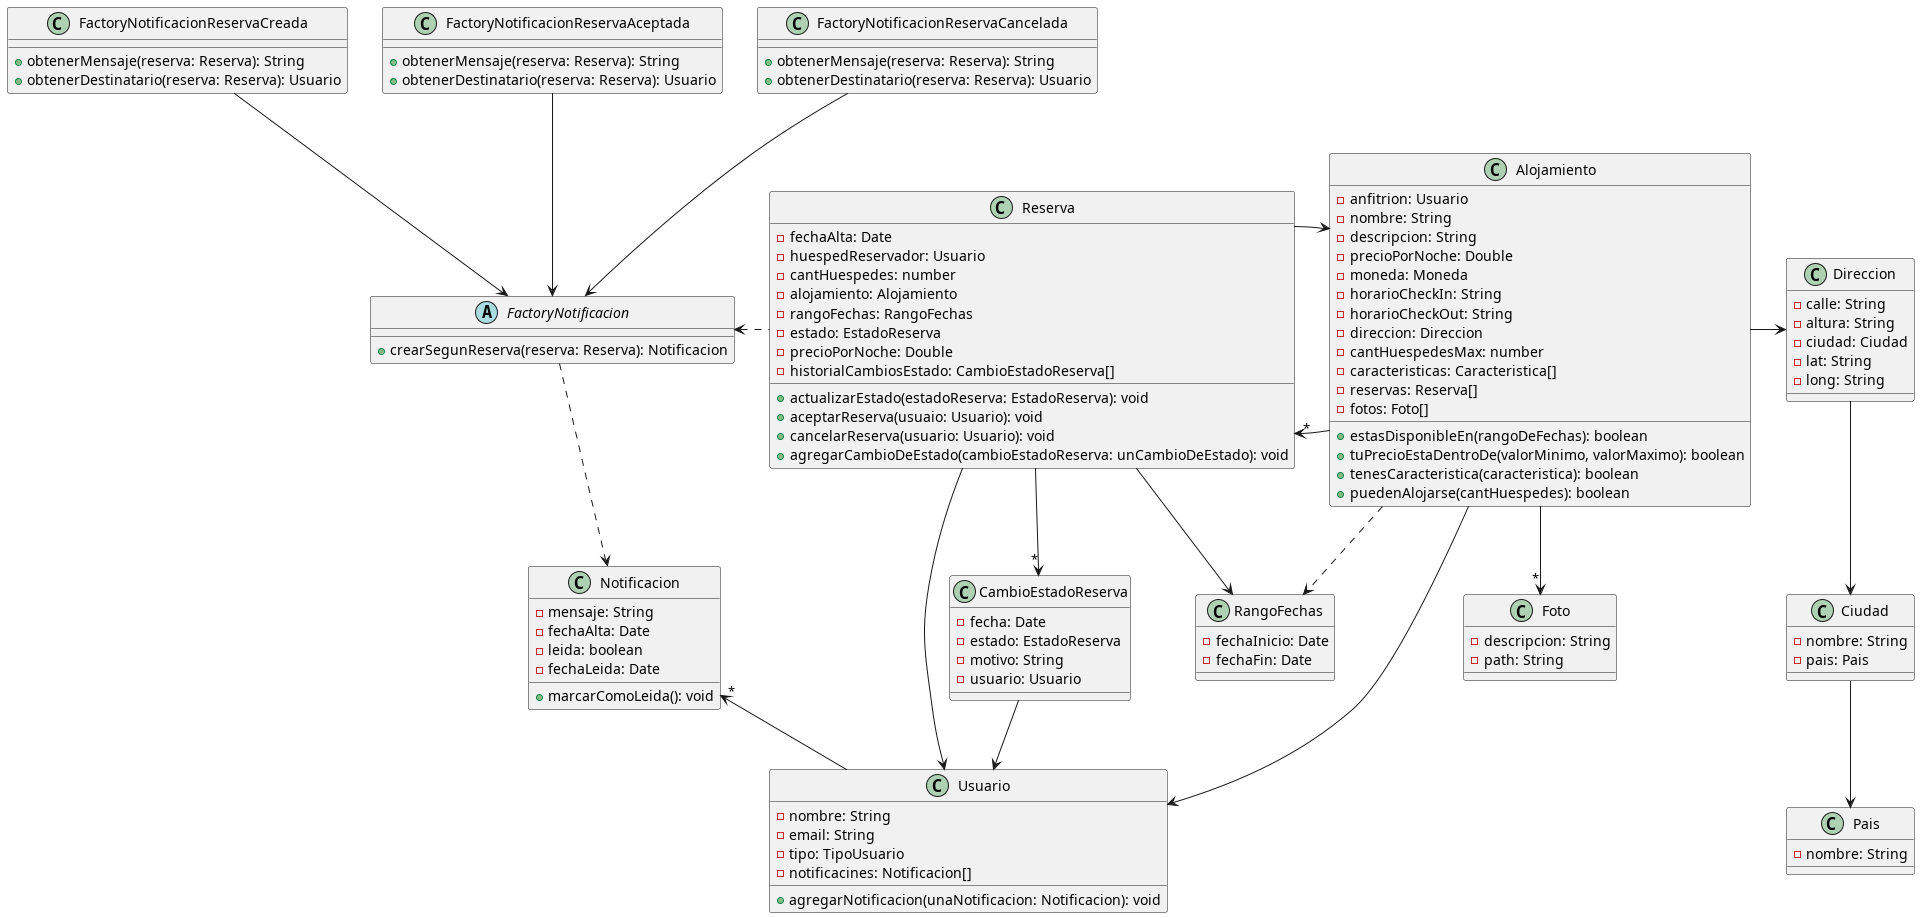

The diagram above was rendered by PlantUML. Its source (embedded in the PNG):
@startuml birbnb

class Alojamiento {
  - anfitrion: Usuario
  - nombre: String
  - descripcion: String
  - precioPorNoche: Double
  - moneda: Moneda
  - horarioCheckIn: String
  - horarioCheckOut: String
  - direccion: Direccion
  - cantHuespedesMax: number
  - caracteristicas: Caracteristica[]
  - reservas: Reserva[]
  - fotos: Foto[]

  + estasDisponibleEn(rangoDeFechas): boolean
  + tuPrecioEstaDentroDe(valorMinimo, valorMaximo): boolean
  + tenesCaracteristica(caracteristica): boolean
  + puedenAlojarse(cantHuespedes): boolean
}

class Foto {
  - descripcion: String
  - path: String
}

class Direccion {
  - calle: String
  - altura: String
  - ciudad: Ciudad
  - lat: String
  - long: String
}

class Ciudad {
  - nombre: String
  - pais: Pais
}

class Pais {
  - nombre: String
}

class RangoFechas {
  - fechaInicio: Date
  - fechaFin: Date
}

class Reserva {
  - fechaAlta: Date
  - huespedReservador: Usuario
  - cantHuespedes: number
  - alojamiento: Alojamiento
  - rangoFechas: RangoFechas
  - estado: EstadoReserva
  - precioPorNoche: Double
  - historialCambiosEstado: CambioEstadoReserva[]

  + actualizarEstado(estadoReserva: EstadoReserva): void
  + aceptarReserva(usuaio: Usuario): void
  + cancelarReserva(usuario: Usuario): void
  + agregarCambioDeEstado(cambioEstadoReserva: unCambioDeEstado): void
}

class CambioEstadoReserva {
  - fecha: Date
  - estado: EstadoReserva
  - motivo: String
  - usuario: Usuario
}

abstract class FactoryNotificacion {
  + crearSegunReserva(reserva: Reserva): Notificacion
}

class FactoryNotificacionReservaCreada {
  + obtenerMensaje(reserva: Reserva): String
  + obtenerDestinatario(reserva: Reserva): Usuario
}

class FactoryNotificacionReservaAceptada {
  + obtenerMensaje(reserva: Reserva): String
  + obtenerDestinatario(reserva: Reserva): Usuario
}

class FactoryNotificacionReservaCancelada {
  + obtenerMensaje(reserva: Reserva): String
  + obtenerDestinatario(reserva: Reserva): Usuario
}

class Notificacion {
  - mensaje: String
  - fechaAlta: Date
  - leida: boolean
  - fechaLeida: Date

  + marcarComoLeida(): void
}

class Usuario {
  - nombre: String
  - email: String
  - tipo: TipoUsuario
  - notificacines: Notificacion[]

  + agregarNotificacion(unaNotificacion: Notificacion): void
}

Alojamiento -> Direccion
Alojamiento -->"*" Foto
Alojamiento --> Usuario
Alojamiento ..> RangoFechas
Alojamiento -l->"*" Reserva

Reserva -r-> Alojamiento
Reserva -l-> RangoFechas
Reserva --> Usuario
Reserva -->"*" CambioEstadoReserva
Reserva .l.> FactoryNotificacion

Direccion --> Ciudad
Ciudad --> Pais

CambioEstadoReserva --> Usuario

Usuario -u->"*" Notificacion

FactoryNotificacion ..> Notificacion

FactoryNotificacionReservaCreada --> FactoryNotificacion
FactoryNotificacionReservaAceptada --> FactoryNotificacion
FactoryNotificacionReservaCancelada --> FactoryNotificacion

@enduml